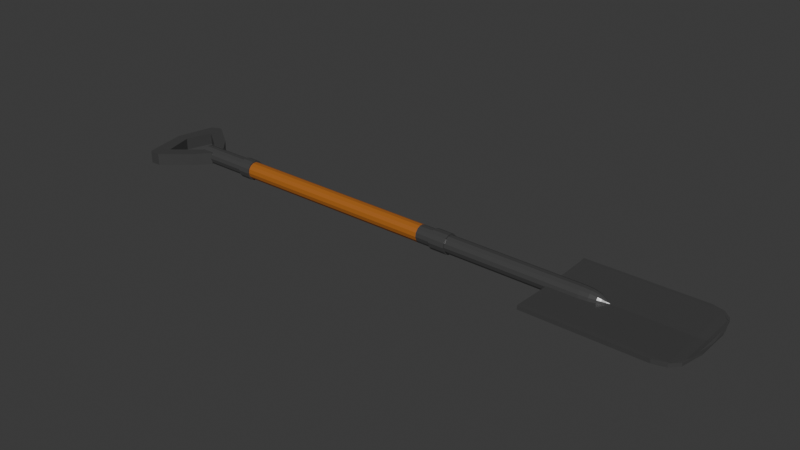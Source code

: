 # Source: leathal_shovel_.blend  (saved by Blender 4.0.36; exported with 4.5.12 LTS)
import bpy
from mathutils import Matrix  # noqa: F401  (used for matrix-valued properties, if any)

bpy.ops.wm.read_factory_settings(use_empty=True)
scene = bpy.context.scene
scene.name = 'Scene'

# ---- collections
col_collection = bpy.data.collections.new('Collection'); scene.collection.children.link(col_collection)

# ---- materials (node trees are filled in below, after node groups)
mat_material_001 = bpy.data.materials.new('Material.001')
mat_material_001.use_transparent_shadow = False
mat_material_002 = bpy.data.materials.new('Material.002')
mat_material_002.use_transparent_shadow = False

# ---- material node trees
mat_material_001.use_nodes = True; mat_material_001.node_tree.nodes.clear()
_N = mat_material_001.node_tree.nodes; _L = mat_material_001.node_tree.links
n0 = _N.new('ShaderNodeBsdfPrincipled'); n0.name = 'Principled BSDF'; n0.location = (10, 300)
n0.inputs[0].default_value = (0.05991, 0.05991, 0.05991, 1.0)
n0.inputs[2].default_value = 0.2706
n0.inputs[3].default_value = 1.45
n1 = _N.new('ShaderNodeOutputMaterial'); n1.name = 'Material Output'; n1.location = (300, 300)
_L.new(n0.outputs[0], n1.inputs[0])
n1.is_active_output = True
mat_material_002.use_nodes = True; mat_material_002.node_tree.nodes.clear()
_N = mat_material_002.node_tree.nodes; _L = mat_material_002.node_tree.links
n0 = _N.new('ShaderNodeBsdfPrincipled'); n0.name = 'Principled BSDF'; n0.location = (10, 300)
n0.inputs[0].default_value = (0.3992, 0.1284, 0.02013, 1.0)
n0.inputs[3].default_value = 1.45
n1 = _N.new('ShaderNodeOutputMaterial'); n1.name = 'Material Output'; n1.location = (300, 300)
_L.new(n0.outputs[0], n1.inputs[0])
n1.is_active_output = True

# ---- world
world_world = bpy.data.worlds.new('World'); scene.world = world_world
world_world.use_nodes = True; world_world.node_tree.nodes.clear()
_N = world_world.node_tree.nodes; _L = world_world.node_tree.links
n0 = _N.new('ShaderNodeOutputWorld'); n0.name = 'World Output'; n0.location = (300, 300)
n1 = _N.new('ShaderNodeBackground'); n1.name = 'Background'; n1.location = (10, 300)
n1.inputs[0].default_value = (0.05088, 0.05088, 0.05088, 1.0)
_L.new(n1.outputs[0], n0.inputs[0])
n0.is_active_output = True
world_world.color = (0.05088, 0.05088, 0.05088)
world_world.use_sun_shadow = False
world_world.sun_shadow_jitter_overblur = 0.0

# ---- meshes
me_cylinder = bpy.data.meshes.new('Cylinder')
me_cylinder.from_pydata([(-0.05426, 0.749, -10.42), (0.04831, 0.749, 10.18), (0.2635, 0.6749, -10.41), (0.366, 0.6749, 10.18), (0.5183, 0.467, -10.41), (0.6209, 0.467, 10.19), (0.6597, 0.1667, -10.4), (0.7623, 0.1667, 10.19), (0.6597, -0.1667, -10.4), (0.7623, -0.1667, 10.19), (0.5183, -0.467, -10.41), (0.6209, -0.467, 10.19), (0.2635, -0.6749, -10.41), (0.366, -0.6749, 10.18), (-0.05426, -0.749, -10.42), (0.04831, -0.749, 10.18), (-0.372, -0.6749, -10.42), (-0.2694, -0.6749, 10.17), (-0.6268, -0.467, -10.43), (-0.5242, -0.467, 10.17), (-0.7682, -0.1667, -10.43), (-0.6656, -0.1667, 10.16), (-0.7682, 0.1667, -10.43), (-0.6656, 0.1667, 10.16), (-0.6268, 0.467, -10.43), (-0.5242, 0.467, 10.17), (-0.372, 0.6749, -10.42), (-0.2694, 0.6749, 10.17), (0.2056, -4.302, 8.808), (0.2346, -4.302, 14.21), (0.2056, 4.302, 8.808), (0.2346, 4.302, 14.21), (-0.1323, 4.302, 8.809), (-0.1323, -4.302, 8.809), (-0.1033, -4.302, 14.21), (-0.1033, 4.302, 14.21), (0.2272, -4.036, 14.78), (0.2272, 4.036, 14.78), (-0.08988, -4.036, 14.78), (-0.08988, 4.036, 14.78), (0.2032, -3.377, 15.13), (0.2032, 3.377, 15.13), (-0.06211, -3.377, 15.13), (-0.06211, 3.377, 15.13), (0.1578, -2.203, 15.27), (0.1578, 2.203, 15.27), (-0.01522, -2.203, 15.27), (-0.01522, 2.203, 15.27), (0.1324, -1.542, 15.36), (0.1324, 1.542, 15.36), (0.01124, -1.542, 15.36), (0.01124, 1.542, 15.36), (-0.01386, -0.1044, 10.58), (0.03528, -0.1158, 10.58), (-0.05327, -0.07223, 10.58), (-0.07514, -0.02578, 10.58), (-0.07514, 0.02578, 10.58), (-0.05327, 0.07223, 10.58), (-0.01386, 0.1044, 10.58), (0.03528, 0.1158, 10.58), (0.08442, 0.1044, 10.58), (0.1238, 0.07223, 10.58), (0.1457, 0.02578, 10.58), (0.1457, -0.02578, 10.58), (0.1238, -0.07223, 10.58), (0.08442, -0.1044, 10.58), (0.01011, 0.749, 2.507), (0.3278, 0.6749, 2.514), (0.5827, 0.467, 2.519), (0.7241, 0.1667, 2.522), (0.7241, -0.1667, 2.522), (0.5827, -0.467, 2.519), (0.3278, -0.6749, 2.514), (0.01011, -0.749, 2.507), (-0.3076, -0.6749, 2.501), (-0.5624, -0.467, 2.496), (-0.7038, -0.1667, 2.493), (-0.7038, 0.1667, 2.493), (-0.5624, 0.467, 2.496), (-0.3076, 0.6749, 2.501), (0.01359, 0.749, 3.207), (0.3313, 0.6749, 3.213), (0.5861, 0.467, 3.218), (0.7275, 0.1667, 3.221), (0.7275, -0.1667, 3.221), (0.5861, -0.467, 3.218), (0.3313, -0.6749, 3.213), (0.01359, -0.749, 3.207), (-0.3041, -0.6749, 3.2), (-0.559, -0.467, 3.195), (-0.7004, -0.1667, 3.192), (-0.7004, 0.1667, 3.192), (-0.559, 0.467, 3.195), (-0.3041, 0.6749, 3.2), (0.3063, 0.6092, 10.59), (0.01947, 0.6762, 10.59), (0.5364, 0.4216, 10.6), (0.664, 0.1505, 10.6), (0.664, -0.1505, 10.6), (0.5364, -0.4216, 10.6), (0.3063, -0.6092, 10.59), (0.01947, -0.6762, 10.59), (-0.2674, -0.6092, 10.58), (-0.4974, -0.4216, 10.58), (-0.6251, -0.1505, 10.58), (-0.6251, 0.1505, 10.58), (-0.4974, 0.4216, 10.58), (-0.2674, 0.6092, 10.58), (0.2212, 0.4733, 10.9), (-0.001668, 0.5254, 10.89), (0.3999, 0.3276, 10.9), (0.4991, 0.1169, 10.9), (0.4991, -0.1169, 10.9), (0.3999, -0.3276, 10.9), (0.2212, -0.4733, 10.9), (-0.001668, -0.5254, 10.89), (-0.2245, -0.4733, 10.89), (-0.4032, -0.3276, 10.88), (-0.5024, -0.1169, 10.88), (-0.5024, 0.1169, 10.88), (-0.4032, 0.3276, 10.88), (-0.2245, 0.4733, 10.89), (0.1405, 0.3243, 11.04), (-0.01224, 0.36, 11.04), (0.2629, 0.2244, 11.05), (0.3309, 0.0801, 11.05), (0.3309, -0.0801, 11.05), (0.2629, -0.2244, 11.05), (0.1405, -0.3243, 11.04), (-0.01224, -0.36, 11.04), (-0.1649, -0.3243, 11.04), (-0.2874, -0.2244, 11.04), (-0.3554, -0.0801, 11.03), (-0.3554, 0.0801, 11.03), (-0.2874, 0.2244, 11.04), (-0.1649, 0.3243, 11.04), (0.05053, 0.1578, 11.21), (-0.02377, 0.1751, 11.21), (0.1101, 0.1092, 11.21), (0.1432, 0.03897, 11.21), (0.1432, -0.03897, 11.21), (0.1101, -0.1092, 11.21), (0.05053, -0.1578, 11.21), (-0.02377, -0.1751, 11.21), (-0.09807, -0.1578, 11.2), (-0.1576, -0.1092, 11.2), (-0.1907, -0.03897, 11.2), (-0.1907, 0.03897, 11.2), (-0.1576, 0.1092, 11.2), (-0.09807, 0.1578, 11.2), (-0.00865, 0.05048, 11.33), (-0.03242, 0.05603, 11.33), (0.01041, 0.03494, 11.33), (0.02099, 0.01247, 11.33), (0.02099, -0.01247, 11.33), (0.01041, -0.03494, 11.33), (-0.00865, -0.05048, 11.33), (-0.03242, -0.05603, 11.33), (-0.05619, -0.05048, 11.33), (-0.07525, -0.03494, 11.33), (-0.08583, -0.01247, 11.33), (-0.08583, 0.01247, 11.33), (-0.07525, 0.03494, 11.33), (-0.05619, 0.05048, 11.33), (0.01742, 0.749, 3.975), (0.3352, 0.6749, 3.981), (0.59, 0.467, 3.986), (0.7314, 0.1667, 3.989), (0.7314, -0.1667, 3.989), (0.59, -0.467, 3.986), (0.3352, -0.6749, 3.981), (0.01742, -0.749, 3.975), (-0.3003, -0.6749, 3.968), (-0.5551, -0.467, 3.963), (-0.6965, -0.1667, 3.96), (-0.6965, 0.1667, 3.96), (-0.5551, 0.467, 3.963), (-0.3003, 0.6749, 3.968), (0.2762, 0.6749, -7.861), (0.531, 0.467, -7.856), (0.6724, 0.1667, -7.853), (0.6724, -0.1667, -7.853), (0.531, -0.467, -7.856), (0.2762, -0.6749, -7.861), (-0.04155, -0.749, -7.867), (-0.3593, -0.6749, -7.874), (-0.6141, -0.467, -7.879), (-0.7555, -0.1667, -7.882), (-0.7555, 0.1667, -7.882), (-0.6141, 0.467, -7.879), (-0.3593, 0.6749, -7.874), (-0.04155, 0.749, -7.867), (-0.03868, 0.749, -7.29), (0.2791, 0.6749, -7.284), (0.5339, 0.467, -7.278), (0.6753, 0.1667, -7.276), (0.6753, -0.1667, -7.276), (0.5339, -0.467, -7.278), (0.2791, -0.6749, -7.284), (-0.03868, -0.749, -7.29), (-0.3564, -0.6749, -7.296), (-0.6112, -0.467, -7.302), (-0.7526, -0.1667, -7.304), (-0.7526, 0.1667, -7.304), (-0.6112, 0.467, -7.302), (-0.3564, 0.6749, -7.296), (-0.5761, 1.957, -10.46), (0.4639, 1.957, -10.47), (-0.5761, -1.957, -10.46), (0.4639, -1.957, -10.47), (0.2056, 4.009, 8.808), (0.2346, 4.009, 14.21), (-0.1323, 4.009, 8.809), (-0.1033, 4.009, 14.21), (0.2272, 3.761, 14.78), (-0.08988, 3.761, 14.78), (0.2032, 3.147, 15.13), (-0.06211, 3.147, 15.13), (0.1578, 2.053, 15.27), (-0.01522, 2.053, 15.27), (0.1324, 1.437, 15.36), (0.01124, 1.437, 15.36), (0.2056, -3.945, 8.808), (-0.1323, -3.945, 8.809), (0.2346, -3.945, 14.21), (-0.1003, -3.945, 14.78), (0.2272, -3.701, 14.78), (-0.08988, -3.701, 14.78), (0.2032, -3.097, 15.13), (-0.06211, -3.097, 15.13), (0.1578, -2.02, 15.27), (-0.01522, -2.02, 15.27), (0.1324, -1.414, 15.36), (0.01124, -1.414, 15.36), (-0.1322, -3.928, 8.826), (-0.1034, -3.928, 14.2), (-0.1004, 3.992, 14.76), (-0.1322, 3.992, 8.826), (-0.0567, 2.894, 15.15), (-0.0567, -2.847, 15.15), (-0.02063, -2.019, 15.25), (-0.02063, 2.052, 15.25), (-0.08853, 3.697, 14.79), (-0.08853, -3.638, 14.79), (-0.06345, -3.092, 15.11), (-0.06345, 3.143, 15.11), (-0.1029, 3.983, 14.23), (-0.1029, -3.919, 14.23), (-0.09029, -3.69, 14.76), (-0.09029, 3.75, 14.76), (0.02492, -3.928, 14.19), (-0.003864, -3.928, 8.822), (-0.003864, 3.992, 8.822), (0.02492, 3.992, 14.19), (0.07166, -2.847, 15.14), (0.07166, 2.894, 15.14), (0.1077, 2.052, 15.25), (0.1077, -2.019, 15.25), (0.03982, -3.638, 14.79), (0.03982, 3.697, 14.79), (0.0649, 3.143, 15.11), (0.0649, -3.092, 15.11), (0.02542, -3.919, 14.23), (0.02542, 3.983, 14.23), (0.03807, 3.75, 14.76), (0.03807, -3.69, 14.76), (0.2346, 0.03196, 14.21), (0.2272, 0.02999, 14.78), (0.2032, 0.02509, 15.13), (0.1578, 0.01637, 15.27), (-0.01522, 0.01637, 15.27), (0.1324, 0.01146, 15.36), (0.01124, 0.01146, 15.36), (0.2056, 0.03196, 8.808), (-0.02063, 0.01638, 15.25), (-0.003864, 0.03196, 8.822), (0.02796, 0.03196, 14.76), (0.07166, 0.02309, 15.14), (0.1077, 0.01638, 15.25), (0.03982, 0.02955, 14.79), (0.0649, 0.02513, 15.11), (0.02542, 0.03188, 14.23), (0.03807, 0.03002, 14.76), (-0.05433, -3.212, 15.12), (-0.05441, 3.474, 15.11), (0.05371, 0.138, 15.1), (-0.03423, -1.401, 15.38), (-0.03427, 1.808, 15.37), (0.01763, 0.2074, 15.37), (0.4672, -0.677, -9.847), (-0.5728, -0.677, -9.846), (0.4639, -0.6179, -10.47), (-0.5761, -0.6179, -10.46), (0.4672, -0.677, -9.847), (0.4639, -1.957, -10.47), (-0.5761, -1.957, -10.46), (-0.5728, -0.677, -9.846), (0.4639, 1.957, -10.47), (0.4672, 0.7193, -9.847), (-0.5728, 0.7193, -9.846), (-0.5761, 1.957, -10.46), (-0.5761, 0.6696, -10.46), (0.4639, 0.6696, -10.47), (0.4574, -3.821, -11.68), (-0.5826, -3.821, -11.68), (0.4574, -2.481, -11.68), (-0.5826, -2.481, -11.68), (-0.583, 3.661, -11.75), (0.457, 3.661, -11.75), (-0.583, 2.373, -11.75), (0.457, 2.373, -11.75), (0.4547, -3.821, -12.18), (-0.5853, -3.821, -12.18), (0.4547, -2.481, -12.18), (-0.5853, -2.481, -12.18), (-0.5857, 2.373, -12.25), (0.4543, 2.373, -12.25), (0.4543, -2.481, -12.26), (-0.5857, -2.481, -12.25), (-0.5826, 2.464, -11.68), (0.4574, 2.464, -11.68), (-0.5853, 2.464, -12.18), (0.4547, 2.464, -12.18), (-0.5857, 2.464, -12.25), (0.4543, 2.464, -12.26), (-0.5874, 0.02619, -12.57), (-0.5878, 0.02271, -12.65), (0.4526, 0.02619, -12.58), (0.4552, 0.04873, -12.08), (-0.5847, 0.04873, -12.07), (0.4521, 0.02271, -12.65), (-0.5837, 3.661, -11.89), (-0.5857, 3.303, -12.25), (0.4543, 3.303, -12.25), (0.4562, 3.661, -11.89), (0.4547, -3.821, -12.18), (0.4543, -3.648, -12.26), (-0.5857, -3.648, -12.25), (-0.5853, -3.821, -12.18), (0.3344, 0.7866, -7.284), (0.3308, 0.787, -7.861), (0.6323, 0.5436, -7.279), (0.6291, 0.544, -7.856), (0.797, 0.1938, -7.276), (0.7941, 0.194, -7.853), (0.797, -0.1938, -7.276), (0.7941, -0.194, -7.853), (0.6323, -0.5436, -7.279), (0.6291, -0.544, -7.856), (0.3344, -0.7866, -7.284), (0.3308, -0.787, -7.861), (-0.03822, -0.8737, -7.29), (-0.04201, -0.8737, -7.867), (-0.4111, -0.787, -7.296), (-0.4147, -0.7866, -7.873), (-0.7093, -0.544, -7.301), (-0.7125, -0.5436, -7.878), (-0.8743, -0.194, -7.304), (-0.8772, -0.1938, -7.881), (-0.8743, 0.194, -7.304), (-0.8772, 0.1938, -7.881), (-0.7093, 0.544, -7.301), (-0.7125, 0.5436, -7.878), (-0.4111, 0.787, -7.296), (-0.4147, 0.7866, -7.873), (-0.04201, 0.8737, -7.867), (-0.03822, 0.8737, -7.29), (0.3834, 0.7721, 3.981), (0.3789, 0.7725, 3.213), (0.6757, 0.5337, 3.986), (0.6716, 0.534, 3.218), (0.8373, 0.1903, 3.989), (0.8335, 0.1905, 3.221), (0.8373, -0.1903, 3.989), (0.8335, -0.1905, 3.221), (0.6757, -0.5337, 3.986), (0.6716, -0.534, 3.218), (0.3834, -0.7721, 3.981), (0.3789, -0.7725, 3.213), (0.01781, -0.8576, 3.975), (0.0132, -0.8576, 3.207), (-0.3479, -0.7725, 3.969), (-0.3524, -0.7721, 3.201), (-0.6405, -0.534, 3.964), (-0.6447, -0.5337, 3.196), (-0.8025, -0.1905, 3.961), (-0.8063, -0.1903, 3.193), (-0.8025, 0.1905, 3.961), (-0.8063, 0.1903, 3.193), (-0.6405, 0.534, 3.964), (-0.6447, 0.5337, 3.196), (-0.3479, 0.7725, 3.969), (-0.3524, 0.7721, 3.201), (0.0132, 0.8576, 3.207), (0.01781, 0.8576, 3.975)], [], [(164, 1, 3, 165), (165, 3, 5, 166), (166, 5, 7, 167), (167, 7, 9, 168), (168, 9, 11, 169), (169, 11, 13, 170), (170, 13, 15, 171), (171, 15, 17, 172), (172, 17, 19, 173), (173, 19, 21, 174), (174, 21, 23, 175), (175, 23, 25, 176), (176, 25, 27, 177), (177, 27, 1, 164), (0, 2, 4, 6, 8, 10, 12, 14, 16, 18, 20, 22, 24, 26), (210, 30, 31, 211), (212, 213, 35, 32), (222, 28, 33, 223), (31, 30, 32, 35), (28, 29, 34, 33), (31, 35, 39, 37), (37, 39, 43, 41), (225, 34, 38, 227), (211, 31, 37, 214), (34, 29, 36, 38), (42, 40, 44, 46), (214, 37, 41, 216), (38, 36, 40, 42), (227, 38, 42, 229), (45, 47, 51, 49), (229, 42, 46, 231), (41, 43, 47, 45), (216, 41, 45, 218), (220, 49, 51, 221), (218, 45, 49, 220), (46, 44, 48, 50), (231, 46, 50, 233), (52, 53, 65, 64, 63, 62, 61, 60, 59, 58, 57, 56, 55, 54), (21, 19, 103, 104), (205, 79, 66, 192), (204, 78, 79, 205), (203, 77, 78, 204), (202, 76, 77, 203), (201, 75, 76, 202), (200, 74, 75, 201), (199, 73, 74, 200), (198, 72, 73, 199), (197, 71, 72, 198), (196, 70, 71, 197), (195, 69, 70, 196), (194, 68, 69, 195), (193, 67, 68, 194), (192, 66, 67, 193), (79, 93, 80, 66), (78, 92, 93, 79), (77, 91, 92, 78), (76, 90, 91, 77), (75, 89, 90, 76), (74, 88, 89, 75), (73, 87, 88, 74), (72, 86, 87, 73), (71, 85, 86, 72), (70, 84, 85, 71), (69, 83, 84, 70), (68, 82, 83, 69), (67, 81, 82, 68), (66, 80, 81, 67), (102, 101, 115, 116), (7, 5, 96, 97), (17, 15, 101, 102), (3, 1, 95, 94), (27, 25, 106, 107), (13, 11, 99, 100), (23, 21, 104, 105), (9, 7, 97, 98), (19, 17, 102, 103), (1, 27, 107, 95), (5, 3, 94, 96), (15, 13, 100, 101), (25, 23, 105, 106), (11, 9, 98, 99), (117, 116, 130, 131), (94, 95, 109, 108), (103, 102, 116, 117), (96, 94, 108, 110), (104, 103, 117, 118), (97, 96, 110, 111), (105, 104, 118, 119), (98, 97, 111, 112), (106, 105, 119, 120), (99, 98, 112, 113), (107, 106, 120, 121), (100, 99, 113, 114), (95, 107, 121, 109), (101, 100, 114, 115), (125, 124, 138, 139), (110, 108, 122, 124), (118, 117, 131, 132), (111, 110, 124, 125), (119, 118, 132, 133), (112, 111, 125, 126), (120, 119, 133, 134), (113, 112, 126, 127), (121, 120, 134, 135), (114, 113, 127, 128), (109, 121, 135, 123), (115, 114, 128, 129), (116, 115, 129, 130), (108, 109, 123, 122), (148, 147, 161, 162), (133, 132, 146, 147), (126, 125, 139, 140), (134, 133, 147, 148), (127, 126, 140, 141), (135, 134, 148, 149), (128, 127, 141, 142), (123, 135, 149, 137), (129, 128, 142, 143), (130, 129, 143, 144), (122, 123, 137, 136), (131, 130, 144, 145), (124, 122, 136, 138), (132, 131, 145, 146), (150, 151, 163, 162, 161, 160, 159, 158, 157, 156, 155, 154, 153, 152), (141, 140, 154, 155), (149, 148, 162, 163), (142, 141, 155, 156), (137, 149, 163, 151), (143, 142, 156, 157), (144, 143, 157, 158), (136, 137, 151, 150), (145, 144, 158, 159), (138, 136, 150, 152), (146, 145, 159, 160), (139, 138, 152, 153), (147, 146, 160, 161), (140, 139, 153, 154), (167, 168, 373, 371), (91, 90, 386, 388), (168, 169, 375, 373), (92, 91, 388, 390), (169, 170, 377, 375), (93, 92, 390, 392), (170, 171, 379, 377), (80, 93, 392, 393), (171, 172, 381, 379), (81, 80, 393, 368), (172, 173, 383, 381), (82, 81, 368, 370), (173, 174, 385, 383), (83, 82, 370, 372), (0, 191, 178, 2), (2, 178, 179, 4), (4, 179, 180, 6), (6, 180, 181, 8), (8, 181, 182, 10), (10, 182, 183, 12), (12, 183, 184, 14), (14, 184, 185, 16), (16, 185, 186, 18), (18, 186, 187, 20), (20, 187, 188, 22), (22, 188, 189, 24), (24, 189, 190, 26), (26, 190, 191, 0), (187, 186, 356, 358), (199, 200, 353, 351), (186, 185, 354, 356), (198, 199, 351, 349), (185, 184, 352, 354), (197, 198, 349, 347), (184, 183, 350, 352), (196, 197, 347, 345), (183, 182, 348, 350), (195, 196, 345, 343), (182, 181, 346, 348), (194, 195, 343, 341), (181, 180, 344, 346), (193, 194, 341, 339), (207, 302, 310, 308), (47, 219, 221, 51), (269, 218, 220, 271), (271, 220, 221, 272), (268, 216, 218, 269), (43, 217, 219, 47), (39, 215, 217, 43), (267, 214, 216, 268), (266, 211, 214, 267), (35, 213, 215, 39), (30, 210, 212, 32), (243, 244, 261, 258), (273, 210, 211, 266), (28, 222, 224, 29), (33, 34, 225, 223), (29, 224, 226, 36), (36, 226, 228, 40), (40, 228, 230, 44), (48, 232, 233, 50), (44, 230, 232, 48), (270, 231, 233, 272), (236, 237, 252, 253), (249, 246, 263, 264), (239, 240, 257, 254), (223, 225, 235, 234), (213, 212, 237, 236), (229, 231, 240, 239), (270, 219, 241, 274), (219, 217, 238, 241), (227, 229, 244, 243), (217, 215, 242, 245), (225, 227, 248, 247), (215, 213, 246, 249), (275, 276, 253, 252), (277, 254, 257, 278), (279, 258, 261, 280), (281, 262, 265, 282), (274, 241, 256, 278), (247, 248, 265, 262), (234, 235, 250, 251), (241, 238, 255, 256), (245, 242, 259, 260), (276, 250, 262, 281), (279, 282, 265, 258), (277, 280, 261, 254), (255, 260, 280, 277), (259, 264, 282, 279), (253, 276, 281, 263), (240, 274, 278, 257), (263, 281, 282, 264), (259, 279, 280, 260), (255, 277, 278, 256), (251, 250, 276, 275), (231, 270, 274, 240), (219, 270, 272, 221), (222, 273, 266, 224), (224, 266, 267, 226), (226, 267, 268, 228), (228, 268, 269, 230), (232, 271, 272, 233), (230, 269, 271, 232), (225, 223, 275, 276), (276, 236, 237, 275), (236, 276, 285, 284), (225, 276, 285, 283), (284, 285, 288, 287), (283, 285, 288, 286), (273, 275, 237, 210), (273, 222, 223, 275), (298, 299, 296, 293), (294, 295, 208, 209), (209, 208, 304, 303), (299, 300, 206, 301, 292, 208, 295, 290, 296), (295, 294, 289, 290), (290, 289, 293, 296), (207, 206, 300, 297), (299, 298, 297, 300), (207, 297, 298, 293, 289, 294, 209, 291, 302), (291, 292, 301, 302), (328, 327, 322, 320), (208, 292, 306, 304), (291, 209, 303, 305), (292, 291, 305, 306), (308, 310, 316, 333, 334), (301, 206, 307, 309), (302, 301, 309, 310), (206, 207, 308, 307), (326, 325, 321, 323), (309, 307, 331, 332, 315), (310, 309, 315, 316), (303, 304, 312, 311), (307, 308, 334, 331), (304, 306, 314, 312), (305, 303, 311, 313), (313, 311, 335, 336, 317), (336, 337, 318, 317), (312, 314, 318, 337, 338), (319, 320, 322, 321), (321, 322, 324, 323), (329, 328, 320, 319), (325, 329, 319, 321), (327, 330, 324, 322), (330, 326, 323, 324), (317, 318, 326, 330), (313, 317, 330, 327), (314, 306, 329, 325), (306, 305, 328, 329), (318, 314, 325, 326), (305, 313, 327, 328), (331, 334, 333, 332), (316, 315, 332, 333), (335, 338, 337, 336), (311, 312, 338, 335), (330, 336, 337, 326), (317, 336, 330), (330, 333, 332, 326), (333, 330, 324, 316), (326, 337, 318), (315, 323, 326, 332), (365, 366, 339, 340), (340, 339, 341, 342), (342, 341, 343, 344), (344, 343, 345, 346), (346, 345, 347, 348), (348, 347, 349, 350), (350, 349, 351, 352), (352, 351, 353, 354), (354, 353, 355, 356), (356, 355, 357, 358), (358, 357, 359, 360), (360, 359, 361, 362), (362, 361, 363, 364), (364, 363, 366, 365), (200, 201, 355, 353), (188, 187, 358, 360), (201, 202, 357, 355), (189, 188, 360, 362), (202, 203, 359, 357), (190, 189, 362, 364), (203, 204, 361, 359), (191, 190, 364, 365), (204, 205, 363, 361), (178, 191, 365, 340), (205, 192, 366, 363), (179, 178, 340, 342), (192, 193, 339, 366), (180, 179, 342, 344), (392, 391, 394, 393), (390, 389, 391, 392), (388, 387, 389, 390), (386, 385, 387, 388), (384, 383, 385, 386), (382, 381, 383, 384), (380, 379, 381, 382), (378, 377, 379, 380), (376, 375, 377, 378), (374, 373, 375, 376), (372, 371, 373, 374), (370, 369, 371, 372), (368, 367, 369, 370), (393, 394, 367, 368), (90, 89, 384, 386), (166, 167, 371, 369), (89, 88, 382, 384), (165, 166, 369, 367), (88, 87, 380, 382), (164, 165, 367, 394), (87, 86, 378, 380), (177, 164, 394, 391), (86, 85, 376, 378), (176, 177, 391, 389), (85, 84, 374, 376), (175, 176, 389, 387), (84, 83, 372, 374), (174, 175, 387, 385)])
me_cylinder.polygons.foreach_set('material_index', [0, 0, 0, 0, 0, 0, 0, 0, 0, 0, 0, 0, 0, 0, 0, 0, 0, 0, 0, 0, 0, 0, 0, 0, 0, 0, 0, 0, 0, 0, 0, 0, 0, 0, 0, 0, 0, 0, 0, 1, 1, 1, 1, 1, 1, 1, 1, 1, 1, 1, 1, 1, 1, 0, 0, 0, 0, 0, 0, 0, 0, 0, 0, 0, 0, 0, 0, 0, 0, 0, 0, 0, 0, 0, 0, 0, 0, 0, 0, 0, 0, 0, 0, 0, 0, 0, 0, 0, 0, 0, 0, 0, 0, 0, 0, 0, 0, 0, 0, 0, 0, 0, 0, 0, 0, 0, 0, 0, 0, 0, 0, 0, 0, 0, 0, 0, 0, 0, 0, 0, 0, 0, 0, 0, 0, 0, 0, 0, 0, 0, 0, 0, 0, 0, 0, 0, 0, 0, 0, 0, 0, 0, 0, 0, 0, 0, 0, 0, 0, 0, 0, 0, 0, 0, 0, 0, 0, 0, 0, 0, 0, 0, 0, 0, 0, 0, 0, 0, 0, 0, 0, 0, 0, 0, 0, 0, 0, 0, 0, 0, 0, 0, 0, 0, 0, 0, 0, 0, 0, 0, 0, 0, 0, 0, 0, 0, 0, 0, 0, 0, 0, 0, 0, 0, 0, 0, 0, 0, 0, 0, 0, 0, 0, 0, 0, 0, 0, 0, 0, 0, 0, 0, 0, 0, 0, 0, 0, 0, 0, 0, 0, 0, 0, 0, 0, 0, 0, 0, 0, 0, 0, 0, 0, 0, 0, 0, 0, 0, 0, 0, 0, 0, 0, 0, 0, 0, 0, 0, 0, 0, 0, 0, 0, 0, 0, 0, 0, 0, 0, 0, 0, 0, 0, 0, 0, 0, 0, 0, 0, 0, 0, 0, 0, 0, 0, 0, 0, 0, 0, 0, 0, 0, 0, 0, 0, 0, 0, 0, 0, 0, 0, 0, 0, 0, 0, 0, 0, 0, 0, 0, 0, 0, 0, 0, 0, 0, 0, 0, 0, 0, 0, 0, 0, 0, 0, 0, 0, 0, 0, 0, 0, 0, 0, 0, 0, 0, 0, 0, 0, 0, 0, 0, 0, 0, 0, 0, 0, 0, 0, 0, 0, 0, 0, 0])
_uv = me_cylinder.uv_layers.new(name='UVMap')
_uv.uv.foreach_set('vector', [1.0, 0.8494, 1.0, 1.0, 0.9286, 1.0, 0.9286, 0.8494, 0.9286, 0.8494, 0.9286, 1.0, 0.8571, 1.0, 0.8571, 0.8494, 0.8571, 0.8494, 0.8571, 1.0, 0.7857, 1.0, 0.7857, 0.8494, 0.7857, 0.8494, 0.7857, 1.0, 0.7143, 1.0, 0.7143, 0.8494, 0.7143, 0.8494, 0.7143, 1.0, 0.6429, 1.0, 0.6429, 0.8494, 0.6429, 0.8494, 0.6429, 1.0, 0.5714, 1.0, 0.5714, 0.8494, 0.5714, 0.8494, 0.5714, 1.0, 0.5, 1.0, 0.5, 0.8494, 0.5, 0.8494, 0.5, 1.0, 0.4286, 1.0, 0.4286, 0.8494, 0.4286, 0.8494, 0.4286, 1.0, 0.3571, 1.0, 0.3571, 0.8494, 0.3571, 0.8494, 0.3571, 1.0, 0.2857, 1.0, 0.2857, 0.8494, 0.2857, 0.8494, 0.2857, 1.0, 0.2143, 1.0, 0.2143, 0.8494, 0.2143, 0.8494, 0.2143, 1.0, 0.1429, 1.0, 0.1429, 0.8494, 0.1429, 0.8494, 0.1429, 1.0, 0.07143, 1.0, 0.07143, 0.8494, 0.07143, 0.8494, 0.07143, 1.0, -1.341e-07, 1.0, -1.341e-07, 0.8494, 0.75, 0.49, 0.8541, 0.4662, 0.9376, 0.3996, 0.984, 0.3034, 0.984, 0.1966, 0.9376, 0.1004, 0.8541, 0.03377, 0.75, 0.01, 0.6459, 0.03377, 0.5624, 0.1004, 0.516, 0.1966, 0.516, 0.3034, 0.5624, 0.3996, 0.6459, 0.4662, 0.0, 0.9659, 0.0, 1.0, 1.0, 1.0, 1.0, 0.9659, 0.0, 0.9659, 1.0, 0.9659, 1.0, 1.0, 0.0, 1.0, 0.0, 0.04148, 0.0, 0.0, 0.0, 0.0, 0.0, 0.04148, 1.0, 1.0, 0.0, 1.0, 0.0, 1.0, 1.0, 1.0, 0.0, 0.0, 1.0, 0.0, 1.0, 0.0, 0.0, 0.0, 1.0, 1.0, 1.0, 1.0, 1.0, 1.0, 1.0, 1.0, 1.0, 1.0, 1.0, 1.0, 1.0, 1.0, 1.0, 1.0, 1.0, 0.04148, 1.0, 0.0, 1.0, 0.0, 1.0, 0.04148, 1.0, 0.9659, 1.0, 1.0, 1.0, 1.0, 1.0, 0.9659, 1.0, 0.0, 1.0, 0.0, 1.0, 0.0, 1.0, 0.0, 1.0, 0.0, 1.0, 0.0, 1.0, 0.0, 1.0, 0.0, 1.0, 0.9659, 1.0, 1.0, 1.0, 1.0, 1.0, 0.9659, 1.0, 0.0, 1.0, 0.0, 1.0, 0.0, 1.0, 0.0, 1.0, 0.04148, 1.0, 0.0, 1.0, 0.0, 1.0, 0.04148, 1.0, 1.0, 1.0, 1.0, 1.0, 1.0, 1.0, 1.0, 1.0, 0.04148, 1.0, 0.0, 1.0, 0.0, 1.0, 0.04148, 1.0, 1.0, 1.0, 1.0, 1.0, 1.0, 1.0, 1.0, 1.0, 0.9659, 1.0, 1.0, 1.0, 1.0, 1.0, 0.9659, 1.0, 0.9659, 1.0, 1.0, 1.0, 1.0, 1.0, 0.9659, 1.0, 0.9659, 1.0, 1.0, 1.0, 1.0, 1.0, 0.9659, 1.0, 0.0, 1.0, 0.0, 1.0, 0.0, 1.0, 0.0, 1.0, 0.04148, 1.0, 0.0, 1.0, 0.0, 1.0, 0.04148, 0.3541, 0.4662, 0.25, 0.49, 0.1459, 0.4662, 0.06236, 0.3996, 0.01602, 0.3034, 0.01602, 0.1966, 0.06236, 0.1004, 0.1459, 0.03377, 0.25, 0.01, 0.3541, 0.03377, 0.4376, 0.1004, 0.484, 0.1966, 0.484, 0.3034, 0.4376, 0.3996, 0.2857, 1.0, 0.3571, 1.0, 0.3571, 1.0, 0.2857, 1.0, 0.07143, 0.5759, 0.07143, 0.8138, -1.341e-07, 0.8138, -1.341e-07, 0.5759, 0.1429, 0.5759, 0.1429, 0.8138, 0.07143, 0.8138, 0.07143, 0.5759, 0.2143, 0.5759, 0.2143, 0.8138, 0.1429, 0.8138, 0.1429, 0.5759, 0.2857, 0.5759, 0.2857, 0.8138, 0.2143, 0.8138, 0.2143, 0.5759, 0.3571, 0.5759, 0.3571, 0.8138, 0.2857, 0.8138, 0.2857, 0.5759, 0.4286, 0.5759, 0.4286, 0.8138, 0.3571, 0.8138, 0.3571, 0.5759, 0.5, 0.5759, 0.5, 0.8138, 0.4286, 0.8138, 0.4286, 0.5759, 0.5714, 0.5759, 0.5714, 0.8138, 0.5, 0.8138, 0.5, 0.5759, 0.6429, 0.5759, 0.6429, 0.8138, 0.5714, 0.8138, 0.5714, 0.5759, 0.7143, 0.5759, 0.7143, 0.8138, 0.6429, 0.8138, 0.6429, 0.5759, 0.7857, 0.5759, 0.7857, 0.8138, 0.7143, 0.8138, 0.7143, 0.5759, 0.8571, 0.5759, 0.8571, 0.8138, 0.7857, 0.8138, 0.7857, 0.5759, 0.9286, 0.5759, 0.9286, 0.8138, 0.8571, 0.8138, 0.8571, 0.5759, 1.0, 0.5759, 1.0, 0.8138, 0.9286, 0.8138, 0.9286, 0.5759, 0.07143, 0.8138, 0.07143, 0.8308, -1.341e-07, 0.8308, -1.341e-07, 0.8138, 0.1429, 0.8138, 0.1429, 0.8308, 0.07143, 0.8308, 0.07143, 0.8138, 0.2143, 0.8138, 0.2143, 0.8308, 0.1429, 0.8308, 0.1429, 0.8138, 0.2857, 0.8138, 0.2857, 0.8308, 0.2143, 0.8308, 0.2143, 0.8138, 0.3571, 0.8138, 0.3571, 0.8308, 0.2857, 0.8308, 0.2857, 0.8138, 0.4286, 0.8138, 0.4286, 0.8308, 0.3571, 0.8308, 0.3571, 0.8138, 0.5, 0.8138, 0.5, 0.8308, 0.4286, 0.8308, 0.4286, 0.8138, 0.5714, 0.8138, 0.5714, 0.8308, 0.5, 0.8308, 0.5, 0.8138, 0.6429, 0.8138, 0.6429, 0.8308, 0.5714, 0.8308, 0.5714, 0.8138, 0.7143, 0.8138, 0.7143, 0.8308, 0.6429, 0.8308, 0.6429, 0.8138, 0.7857, 0.8138, 0.7857, 0.8308, 0.7143, 0.8308, 0.7143, 0.8138, 0.8571, 0.8138, 0.8571, 0.8308, 0.7857, 0.8308, 0.7857, 0.8138, 0.9286, 0.8138, 0.9286, 0.8308, 0.8571, 0.8308, 0.8571, 0.8138, 1.0, 0.8138, 1.0, 0.8308, 0.9286, 0.8308, 0.9286, 0.8138, 0.4286, 1.0, 0.5, 1.0, 0.5, 1.0, 0.4286, 1.0, 0.7857, 1.0, 0.8571, 1.0, 0.8571, 1.0, 0.7857, 1.0, 0.4286, 1.0, 0.5, 1.0, 0.5, 1.0, 0.4286, 1.0, 0.9286, 1.0, 1.0, 1.0, 1.0, 1.0, 0.9286, 1.0, 0.07143, 1.0, 0.1429, 1.0, 0.1429, 1.0, 0.07143, 1.0, 0.5714, 1.0, 0.6429, 1.0, 0.6429, 1.0, 0.5714, 1.0, 0.2143, 1.0, 0.2857, 1.0, 0.2857, 1.0, 0.2143, 1.0, 0.7143, 1.0, 0.7857, 1.0, 0.7857, 1.0, 0.7143, 1.0, 0.3571, 1.0, 0.4286, 1.0, 0.4286, 1.0, 0.3571, 1.0, -1.341e-07, 1.0, 0.07143, 1.0, 0.07143, 1.0, -1.341e-07, 1.0, 0.8571, 1.0, 0.9286, 1.0, 0.9286, 1.0, 0.8571, 1.0, 0.5, 1.0, 0.5714, 1.0, 0.5714, 1.0, 0.5, 1.0, 0.1429, 1.0, 0.2143, 1.0, 0.2143, 1.0, 0.1429, 1.0, 0.6429, 1.0, 0.7143, 1.0, 0.7143, 1.0, 0.6429, 1.0, 0.3571, 1.0, 0.4286, 1.0, 0.4286, 1.0, 0.3571, 1.0, 0.9286, 1.0, 1.0, 1.0, 1.0, 1.0, 0.9286, 1.0, 0.3571, 1.0, 0.4286, 1.0, 0.4286, 1.0, 0.3571, 1.0, 0.8571, 1.0, 0.9286, 1.0, 0.9286, 1.0, 0.8571, 1.0, 0.2857, 1.0, 0.3571, 1.0, 0.3571, 1.0, 0.2857, 1.0, 0.7857, 1.0, 0.8571, 1.0, 0.8571, 1.0, 0.7857, 1.0, 0.2143, 1.0, 0.2857, 1.0, 0.2857, 1.0, 0.2143, 1.0, 0.7143, 1.0, 0.7857, 1.0, 0.7857, 1.0, 0.7143, 1.0, 0.1429, 1.0, 0.2143, 1.0, 0.2143, 1.0, 0.1429, 1.0, 0.6429, 1.0, 0.7143, 1.0, 0.7143, 1.0, 0.6429, 1.0, 0.07143, 1.0, 0.1429, 1.0, 0.1429, 1.0, 0.07143, 1.0, 0.5714, 1.0, 0.6429, 1.0, 0.6429, 1.0, 0.5714, 1.0, -1.341e-07, 1.0, 0.07143, 1.0, 0.07143, 1.0, -1.341e-07, 1.0, 0.5, 1.0, 0.5714, 1.0, 0.5714, 1.0, 0.5, 1.0, 0.7857, 1.0, 0.8571, 1.0, 0.8571, 1.0, 0.7857, 1.0, 0.8571, 1.0, 0.9286, 1.0, 0.9286, 1.0, 0.8571, 1.0, 0.2857, 1.0, 0.3571, 1.0, 0.3571, 1.0, 0.2857, 1.0, 0.7857, 1.0, 0.8571, 1.0, 0.8571, 1.0, 0.7857, 1.0, 0.2143, 1.0, 0.2857, 1.0, 0.2857, 1.0, 0.2143, 1.0, 0.7143, 1.0, 0.7857, 1.0, 0.7857, 1.0, 0.7143, 1.0, 0.1429, 1.0, 0.2143, 1.0, 0.2143, 1.0, 0.1429, 1.0, 0.6429, 1.0, 0.7143, 1.0, 0.7143, 1.0, 0.6429, 1.0, 0.07143, 1.0, 0.1429, 1.0, 0.1429, 1.0, 0.07143, 1.0, 0.5714, 1.0, 0.6429, 1.0, 0.6429, 1.0, 0.5714, 1.0, -1.341e-07, 1.0, 0.07143, 1.0, 0.07143, 1.0, -1.341e-07, 1.0, 0.5, 1.0, 0.5714, 1.0, 0.5714, 1.0, 0.5, 1.0, 0.4286, 1.0, 0.5, 1.0, 0.5, 1.0, 0.4286, 1.0, 0.9286, 1.0, 1.0, 1.0, 1.0, 1.0, 0.9286, 1.0, 0.1429, 1.0, 0.2143, 1.0, 0.2143, 1.0, 0.1429, 1.0, 0.2143, 1.0, 0.2857, 1.0, 0.2857, 1.0, 0.2143, 1.0, 0.7143, 1.0, 0.7857, 1.0, 0.7857, 1.0, 0.7143, 1.0, 0.1429, 1.0, 0.2143, 1.0, 0.2143, 1.0, 0.1429, 1.0, 0.6429, 1.0, 0.7143, 1.0, 0.7143, 1.0, 0.6429, 1.0, 0.07143, 1.0, 0.1429, 1.0, 0.1429, 1.0, 0.07143, 1.0, 0.5714, 1.0, 0.6429, 1.0, 0.6429, 1.0, 0.5714, 1.0, -1.341e-07, 1.0, 0.07143, 1.0, 0.07143, 1.0, -1.341e-07, 1.0, 0.5, 1.0, 0.5714, 1.0, 0.5714, 1.0, 0.5, 1.0, 0.4286, 1.0, 0.5, 1.0, 0.5, 1.0, 0.4286, 1.0, 0.9286, 1.0, 1.0, 1.0, 1.0, 1.0, 0.9286, 1.0, 0.3571, 1.0, 0.4286, 1.0, 0.4286, 1.0, 0.3571, 1.0, 0.8571, 1.0, 0.9286, 1.0, 0.9286, 1.0, 0.8571, 1.0, 0.2857, 1.0, 0.3571, 1.0, 0.3571, 1.0, 0.2857, 1.0, 0.9286, 1.0, -1.341e-07, 1.0, 0.07143, 1.0, 0.1429, 1.0, 0.2143, 1.0, 0.2857, 1.0, 0.3571, 1.0, 0.4286, 1.0, 0.5, 1.0, 0.5714, 1.0, 0.6429, 1.0, 0.7143, 1.0, 0.7857, 1.0, 0.8571, 1.0, 0.6429, 1.0, 0.7143, 1.0, 0.7143, 1.0, 0.6429, 1.0, 0.07143, 1.0, 0.1429, 1.0, 0.1429, 1.0, 0.07143, 1.0, 0.5714, 1.0, 0.6429, 1.0, 0.6429, 1.0, 0.5714, 1.0, -1.341e-07, 1.0, 0.07143, 1.0, 0.07143, 1.0, -1.341e-07, 1.0, 0.5, 1.0, 0.5714, 1.0, 0.5714, 1.0, 0.5, 1.0, 0.4286, 1.0, 0.5, 1.0, 0.5, 1.0, 0.4286, 1.0, 0.9286, 1.0, 1.0, 1.0, 1.0, 1.0, 0.9286, 1.0, 0.3571, 1.0, 0.4286, 1.0, 0.4286, 1.0, 0.3571, 1.0, 0.8571, 1.0, 0.9286, 1.0, 0.9286, 1.0, 0.8571, 1.0, 0.2857, 1.0, 0.3571, 1.0, 0.3571, 1.0, 0.2857, 1.0, 0.7857, 1.0, 0.8571, 1.0, 0.8571, 1.0, 0.7857, 1.0, 0.2143, 1.0, 0.2857, 1.0, 0.2857, 1.0, 0.2143, 1.0, 0.7143, 1.0, 0.7857, 1.0, 0.7857, 1.0, 0.7143, 1.0, 0.7857, 0.8494, 0.7143, 0.8494, 0.7143, 0.8494, 0.7857, 0.8494, 0.2143, 0.8308, 0.2857, 0.8308, 0.2857, 0.8308, 0.2143, 0.8308, 0.7143, 0.8494, 0.6429, 0.8494, 0.6429, 0.8494, 0.7143, 0.8494, 0.1429, 0.8308, 0.2143, 0.8308, 0.2143, 0.8308, 0.1429, 0.8308, 0.6429, 0.8494, 0.5714, 0.8494, 0.5714, 0.8494, 0.6429, 0.8494, 0.07143, 0.8308, 0.1429, 0.8308, 0.1429, 0.8308, 0.07143, 0.8308, 0.5714, 0.8494, 0.5, 0.8494, 0.5, 0.8494, 0.5714, 0.8494, -1.341e-07, 0.8308, 0.07143, 0.8308, 0.07143, 0.8308, -1.341e-07, 0.8308, 0.5, 0.8494, 0.4286, 0.8494, 0.4286, 0.8494, 0.5, 0.8494, 0.9286, 0.8308, 1.0, 0.8308, 1.0, 0.8308, 0.9286, 0.8308, 0.4286, 0.8494, 0.3571, 0.8494, 0.3571, 0.8494, 0.4286, 0.8494, 0.8571, 0.8308, 0.9286, 0.8308, 0.9286, 0.8308, 0.8571, 0.8308, 0.3571, 0.8494, 0.2857, 0.8494, 0.2857, 0.8494, 0.3571, 0.8494, 0.7857, 0.8308, 0.8571, 0.8308, 0.8571, 0.8308, 0.7857, 0.8308, 1.0, 0.5, 1.0, 0.5619, 0.9286, 0.5619, 0.9286, 0.5, 0.9286, 0.5, 0.9286, 0.5619, 0.8571, 0.5619, 0.8571, 0.5, 0.8571, 0.5, 0.8571, 0.5619, 0.7857, 0.5619, 0.7857, 0.5, 0.7857, 0.5, 0.7857, 0.5619, 0.7143, 0.5619, 0.7143, 0.5, 0.7143, 0.5, 0.7143, 0.5619, 0.6429, 0.5619, 0.6429, 0.5, 0.6429, 0.5, 0.6429, 0.5619, 0.5714, 0.5619, 0.5714, 0.5, 0.5714, 0.5, 0.5714, 0.5619, 0.5, 0.5619, 0.5, 0.5, 0.5, 0.5, 0.5, 0.5619, 0.4286, 0.5619, 0.4286, 0.5, 0.4286, 0.5, 0.4286, 0.5619, 0.3571, 0.5619, 0.3571, 0.5, 0.3571, 0.5, 0.3571, 0.5619, 0.2857, 0.5619, 0.2857, 0.5, 0.2857, 0.5, 0.2857, 0.5619, 0.2143, 0.5619, 0.2143, 0.5, 0.2143, 0.5, 0.2143, 0.5619, 0.1429, 0.5619, 0.1429, 0.5, 0.1429, 0.5, 0.1429, 0.5619, 0.07143, 0.5619, 0.07143, 0.5, 0.07143, 0.5, 0.07143, 0.5619, -1.341e-07, 0.5619, -1.341e-07, 0.5, 0.2857, 0.5619, 0.3571, 0.5619, 0.3571, 0.5619, 0.2857, 0.5619, 0.5, 0.5759, 0.4286, 0.5759, 0.4286, 0.5759, 0.5, 0.5759, 0.3571, 0.5619, 0.4286, 0.5619, 0.4286, 0.5619, 0.3571, 0.5619, 0.5714, 0.5759, 0.5, 0.5759, 0.5, 0.5759, 0.5714, 0.5759, 0.4286, 0.5619, 0.5, 0.5619, 0.5, 0.5619, 0.4286, 0.5619, 0.6429, 0.5759, 0.5714, 0.5759, 0.5714, 0.5759, 0.6429, 0.5759, 0.5, 0.5619, 0.5714, 0.5619, 0.5714, 0.5619, 0.5, 0.5619, 0.7143, 0.5759, 0.6429, 0.5759, 0.6429, 0.5759, 0.7143, 0.5759, 0.5714, 0.5619, 0.6429, 0.5619, 0.6429, 0.5619, 0.5714, 0.5619, 0.7857, 0.5759, 0.7143, 0.5759, 0.7143, 0.5759, 0.7857, 0.5759, 0.6429, 0.5619, 0.7143, 0.5619, 0.7143, 0.5619, 0.6429, 0.5619, 0.8571, 0.5759, 0.7857, 0.5759, 0.7857, 0.5759, 0.8571, 0.5759, 0.7143, 0.5619, 0.7857, 0.5619, 0.7857, 0.5619, 0.7143, 0.5619, 0.9286, 0.5759, 0.8571, 0.5759, 0.8571, 0.5759, 0.9286, 0.5759, 0.125, 0.5, 0.125, 0.5822, 0.125, 0.5822, 0.125, 0.5, 1.0, 1.0, 1.0, 0.9659, 1.0, 0.9659, 1.0, 1.0, 1.0, 0.5037, 1.0, 0.9659, 1.0, 0.9659, 1.0, 0.5037, 1.0, 0.5037, 1.0, 0.9659, 1.0, 0.9659, 1.0, 0.5037, 1.0, 0.5037, 1.0, 0.9659, 1.0, 0.9659, 1.0, 0.5037, 1.0, 1.0, 1.0, 0.9659, 1.0, 0.9659, 1.0, 1.0, 1.0, 1.0, 1.0, 0.9659, 1.0, 0.9659, 1.0, 1.0, 1.0, 0.5037, 1.0, 0.9659, 1.0, 0.9659, 1.0, 0.5037, 1.0, 0.5037, 1.0, 0.9659, 1.0, 0.9659, 1.0, 0.5037, 1.0, 1.0, 1.0, 0.9659, 1.0, 0.9659, 1.0, 1.0, 0.0, 1.0, 0.0, 0.9659, 0.0, 0.9659, 0.0, 1.0, 1.0, 0.04571, 1.0, 0.04589, 1.0, 0.04589, 1.0, 0.04571, 0.0, 0.5037, 0.0, 0.9659, 1.0, 0.9659, 1.0, 0.5037, 0.0, 0.0, 0.0, 0.04148, 1.0, 0.04148, 1.0, 0.0, 0.0, 0.0, 1.0, 0.0, 1.0, 0.04148, 0.0, 0.04148, 1.0, 0.0, 1.0, 0.04148, 1.0, 0.04148, 1.0, 0.0, 1.0, 0.0, 1.0, 0.04148, 1.0, 0.04148, 1.0, 0.0, 1.0, 0.0, 1.0, 0.04148, 1.0, 0.04148, 1.0, 0.0, 1.0, 0.0, 1.0, 0.04148, 1.0, 0.04148, 1.0, 0.0, 1.0, 0.0, 1.0, 0.04148, 1.0, 0.04148, 1.0, 0.0, 1.0, 0.5037, 1.0, 0.04148, 1.0, 0.04148, 1.0, 0.5037, 0.9968, 0.964, 0.003171, 0.964, 0.003171, 0.964, 0.9968, 0.964, 1.0, 0.9637, 1.0, 0.9638, 1.0, 0.9638, 1.0, 0.9637, 1.0, 0.06006, 1.0, 0.06065, 1.0, 0.06065, 1.0, 0.06006, 0.0, 0.04148, 1.0, 0.04148, 0.9968, 0.04347, 0.003171, 0.04347, 1.0, 0.9659, 0.0, 0.9659, 0.003171, 0.964, 0.9968, 0.964, 1.0, 0.04148, 1.0, 0.04148, 1.0, 0.06065, 1.0, 0.06006, 1.0, 0.5037, 1.0, 0.9659, 1.0, 0.9465, 1.0, 0.5036, 1.0, 0.9659, 1.0, 0.9659, 1.0, 0.9471, 1.0, 0.9465, 1.0, 0.04148, 1.0, 0.04148, 1.0, 0.04589, 1.0, 0.04571, 1.0, 0.9659, 1.0, 0.9659, 1.0, 0.9617, 1.0, 0.9615, 1.0, 0.04148, 1.0, 0.04148, 1.0, 0.04373, 1.0, 0.04367, 1.0, 0.9659, 1.0, 0.9659, 1.0, 0.9638, 1.0, 0.9637, 0.003171, 0.5037, 0.9968, 0.5037, 0.9968, 0.964, 0.003171, 0.964, 1.0, 0.5036, 1.0, 0.06006, 1.0, 0.06065, 1.0, 0.5036, 1.0, 0.5037, 1.0, 0.04571, 1.0, 0.04589, 1.0, 0.5037, 1.0, 0.5037, 1.0, 0.04367, 1.0, 0.04373, 1.0, 0.5037, 1.0, 0.5036, 1.0, 0.9465, 1.0, 0.9465, 1.0, 0.5036, 1.0, 0.04367, 1.0, 0.04373, 1.0, 0.04373, 1.0, 0.04367, 0.003171, 0.04347, 0.9968, 0.04347, 0.9968, 0.04347, 0.003171, 0.04347, 1.0, 0.9465, 1.0, 0.9471, 1.0, 0.9471, 1.0, 0.9465, 1.0, 0.9615, 1.0, 0.9617, 1.0, 0.9617, 1.0, 0.9615, 0.9968, 0.5037, 0.9968, 0.04347, 1.0, 0.04367, 1.0, 0.5037, 1.0, 0.5037, 1.0, 0.5037, 1.0, 0.04373, 1.0, 0.04571, 1.0, 0.5036, 1.0, 0.5037, 1.0, 0.04589, 1.0, 0.06006, 1.0, 0.9471, 1.0, 0.9615, 1.0, 0.5037, 1.0, 0.5036, 1.0, 0.9617, 1.0, 0.9637, 1.0, 0.5037, 1.0, 0.5037, 0.9968, 0.964, 0.9968, 0.5037, 1.0, 0.5037, 1.0, 0.9638, 1.0, 0.06065, 1.0, 0.5036, 1.0, 0.5036, 1.0, 0.06065, 1.0, 0.9638, 1.0, 0.5037, 1.0, 0.5037, 1.0, 0.9637, 1.0, 0.9617, 1.0, 0.5037, 1.0, 0.5037, 1.0, 0.9615, 1.0, 0.9471, 1.0, 0.5036, 1.0, 0.5036, 1.0, 0.9465, 0.003171, 0.04347, 0.9968, 0.04347, 0.9968, 0.5037, 0.003171, 0.5037, 1.0, 0.04148, 1.0, 0.5037, 1.0, 0.5036, 1.0, 0.06065, 1.0, 0.9659, 1.0, 0.5037, 1.0, 0.5037, 1.0, 0.9659, 0.0, 0.04148, 0.0, 0.5037, 1.0, 0.5037, 1.0, 0.04148, 1.0, 0.04148, 1.0, 0.5037, 1.0, 0.5037, 1.0, 0.04148, 1.0, 0.04148, 1.0, 0.5037, 1.0, 0.5037, 1.0, 0.04148, 1.0, 0.04148, 1.0, 0.5037, 1.0, 0.5037, 1.0, 0.04148, 1.0, 0.04148, 1.0, 0.5037, 1.0, 0.5037, 1.0, 0.04148, 1.0, 0.04148, 1.0, 0.5037, 1.0, 0.5037, 1.0, 0.04148, 1.0, 0.04148, 0.0, 0.04148, 0.003171, 0.5037, 0.9968, 0.5037, 0.9968, 0.5037, 0.9968, 0.964, 0.003171, 0.964, 0.003171, 0.5037, 0.9968, 0.964, 0.9968, 0.5037, 0.9968, 0.5037, 0.9968, 0.964, 1.0, 0.04148, 0.9968, 0.5037, 0.9968, 0.5037, 1.0, 0.04148, 0.9968, 0.964, 0.9968, 0.5037, 0.9968, 0.5037, 0.9968, 0.964, 1.0, 0.04148, 0.9968, 0.5037, 0.9968, 0.5037, 1.0, 0.04148, 0.0, 0.5037, 0.003171, 0.5037, 0.003171, 0.964, 0.0, 0.9659, 0.0, 0.5037, 0.0, 0.04148, 0.0, 0.04148, 0.003171, 0.5037, 0.375, 0.5791, 0.625, 0.5791, 0.625, 0.6682, 0.375, 0.6682, 0.375, 1.0, 0.625, 1.0, 0.625, 1.0, 0.375, 1.0, 0.375, 1.0, 0.625, 1.0, 0.625, 1.0, 0.375, 1.0, 0.625, 0.5791, 0.875, 0.5, 0.875, 0.5, 0.875, 0.5822, 0.875, 0.6645, 0.875, 0.75, 0.875, 0.75, 0.625, 0.6682, 0.625, 0.6682, 0.625, 1.0, 0.375, 1.0, 0.375, 0.6682, 0.625, 0.6682, 0.625, 0.6682, 0.375, 0.6682, 0.375, 0.6682, 0.625, 0.6682, 0.375, 0.25, 0.625, 0.25, 0.625, 0.25, 0.375, 0.25, 0.625, 0.5791, 0.375, 0.5791, 0.375, 0.25, 0.625, 0.25, 0.125, 0.5, 0.125, 0.5, 0.375, 0.5791, 0.375, 0.6682, 0.375, 0.6682, 0.125, 0.75, 0.125, 0.75, 0.125, 0.6645, 0.125, 0.5822, 0.375, 0.08553, 0.625, 0.08553, 0.625, 0.1678, 0.375, 0.1678, 0.125, 0.6645, 0.125, 0.6645, 0.125, 0.6645, 0.125, 0.6645, 0.875, 0.75, 0.875, 0.6645, 0.875, 0.6645, 0.875, 0.75, 0.125, 0.6645, 0.125, 0.75, 0.125, 0.75, 0.125, 0.6645, 0.625, 0.08553, 0.375, 0.08553, 0.375, 0.08553, 0.625, 0.08553, 0.125, 0.5, 0.125, 0.5822, 0.125, 0.5822, 0.125, 0.5228, 0.125, 0.5, 0.875, 0.5822, 0.875, 0.5, 0.875, 0.5, 0.875, 0.5822, 0.375, 0.1678, 0.625, 0.1678, 0.625, 0.1678, 0.375, 0.1678, 0.625, 0.25, 0.375, 0.25, 0.375, 0.25, 0.625, 0.25, 0.875, 0.6645, 0.875, 0.6645, 0.875, 0.6645, 0.875, 0.6645, 0.875, 0.5822, 0.875, 0.5, 0.875, 0.5, 0.875, 0.5228, 0.875, 0.5822, 0.375, 0.1678, 0.625, 0.1678, 0.625, 0.1678, 0.375, 0.1678, 0.375, 1.0, 0.625, 1.0, 0.625, 1.0, 0.375, 1.0, 0.625, 0.25, 0.375, 0.25, 0.375, 0.25, 0.625, 0.25, 0.875, 0.75, 0.875, 0.6645, 0.875, 0.6645, 0.875, 0.75, 0.125, 0.6645, 0.125, 0.75, 0.125, 0.75, 0.125, 0.6645, 0.125, 0.6645, 0.125, 0.75, 0.125, 0.75, 0.125, 0.739, 0.125, 0.6645, 0.375, 0.01101, 0.625, 0.01101, 0.625, 0.08553, 0.375, 0.08553, 0.875, 0.75, 0.875, 0.6645, 0.875, 0.6645, 0.875, 0.739, 0.875, 0.75, 0.625, 0.08553, 0.375, 0.08553, 0.375, 0.08553, 0.625, 0.08553, 0.625, 0.08553, 0.375, 0.08553, 0.375, 0.08553, 0.625, 0.08553, 0.625, 0.08553, 0.375, 0.08553, 0.375, 0.08553, 0.625, 0.08553, 0.875, 0.6645, 0.875, 0.6645, 0.875, 0.6645, 0.875, 0.6645, 0.125, 0.6645, 0.125, 0.6645, 0.125, 0.6645, 0.125, 0.6645, 0.375, 0.08553, 0.625, 0.08553, 0.625, 0.08553, 0.375, 0.08553, 0.375, 0.08553, 0.625, 0.08553, 0.625, 0.08553, 0.375, 0.08553, 0.125, 0.6645, 0.125, 0.6645, 0.125, 0.6645, 0.125, 0.6645, 0.875, 0.6645, 0.875, 0.6645, 0.875, 0.6645, 0.875, 0.6645, 0.625, 0.08553, 0.375, 0.08553, 0.375, 0.08553, 0.625, 0.08553, 0.875, 0.6645, 0.875, 0.6645, 0.875, 0.6645, 0.875, 0.6645, 0.125, 0.6645, 0.125, 0.6645, 0.125, 0.6645, 0.125, 0.6645, 0.625, 0.25, 0.375, 0.25, 0.375, 0.2272, 0.625, 0.2272, 0.375, 0.1678, 0.625, 0.1678, 0.625, 0.2272, 0.375, 0.2272, 0.375, 0.0, 0.6249, 0.0, 0.625, 0.01101, 0.375, 0.01101, 0.375, 1.0, 0.625, 1.0, 0.625, 1.0, 0.375, 1.0, 0.375, 0.08553, 0.375, 0.01101, 0.625, 0.01101, 0.625, 0.08553, 0.0, 0.0, 0.0, 0.0, 0.0, 0.0, 0.375, 0.08553, 0.375, 0.2272, 0.625, 0.2272, 0.625, 0.08553, 0.0, 0.0, 0.0, 0.0, 0.0, 0.0, 0.0, 0.0, 0.0, 0.0, 0.0, 0.0, 0.0, 0.0, 0.0, 0.0, 0.0, 0.0, 0.0, 0.0, 0.0, 0.0, 1.0, 0.5619, 1.0, 0.5759, 0.9286, 0.5759, 0.9286, 0.5619, 0.9286, 0.5619, 0.9286, 0.5759, 0.8571, 0.5759, 0.8571, 0.5619, 0.8571, 0.5619, 0.8571, 0.5759, 0.7857, 0.5759, 0.7857, 0.5619, 0.7857, 0.5619, 0.7857, 0.5759, 0.7143, 0.5759, 0.7143, 0.5619, 0.7143, 0.5619, 0.7143, 0.5759, 0.6429, 0.5759, 0.6429, 0.5619, 0.6429, 0.5619, 0.6429, 0.5759, 0.5714, 0.5759, 0.5714, 0.5619, 0.5714, 0.5619, 0.5714, 0.5759, 0.5, 0.5759, 0.5, 0.5619, 0.5, 0.5619, 0.5, 0.5759, 0.4286, 0.5759, 0.4286, 0.5619, 0.4286, 0.5619, 0.4286, 0.5759, 0.3571, 0.5759, 0.3571, 0.5619, 0.3571, 0.5619, 0.3571, 0.5759, 0.2857, 0.5759, 0.2857, 0.5619, 0.2857, 0.5619, 0.2857, 0.5759, 0.2143, 0.5759, 0.2143, 0.5619, 0.2143, 0.5619, 0.2143, 0.5759, 0.1429, 0.5759, 0.1429, 0.5619, 0.1429, 0.5619, 0.1429, 0.5759, 0.07143, 0.5759, 0.07143, 0.5619, 0.07143, 0.5619, 0.07143, 0.5759, -1.341e-07, 0.5759, -1.341e-07, 0.5619, 0.4286, 0.5759, 0.3571, 0.5759, 0.3571, 0.5759, 0.4286, 0.5759, 0.2143, 0.5619, 0.2857, 0.5619, 0.2857, 0.5619, 0.2143, 0.5619, 0.3571, 0.5759, 0.2857, 0.5759, 0.2857, 0.5759, 0.3571, 0.5759, 0.1429, 0.5619, 0.2143, 0.5619, 0.2143, 0.5619, 0.1429, 0.5619, 0.2857, 0.5759, 0.2143, 0.5759, 0.2143, 0.5759, 0.2857, 0.5759, 0.07143, 0.5619, 0.1429, 0.5619, 0.1429, 0.5619, 0.07143, 0.5619, 0.2143, 0.5759, 0.1429, 0.5759, 0.1429, 0.5759, 0.2143, 0.5759, -1.341e-07, 0.5619, 0.07143, 0.5619, 0.07143, 0.5619, -1.341e-07, 0.5619, 0.1429, 0.5759, 0.07143, 0.5759, 0.07143, 0.5759, 0.1429, 0.5759, 0.9286, 0.5619, 1.0, 0.5619, 1.0, 0.5619, 0.9286, 0.5619, 0.07143, 0.5759, -1.341e-07, 0.5759, -1.341e-07, 0.5759, 0.07143, 0.5759, 0.8571, 0.5619, 0.9286, 0.5619, 0.9286, 0.5619, 0.8571, 0.5619, 1.0, 0.5759, 0.9286, 0.5759, 0.9286, 0.5759, 1.0, 0.5759, 0.7857, 0.5619, 0.8571, 0.5619, 0.8571, 0.5619, 0.7857, 0.5619, 0.07143, 0.8308, 0.07143, 0.8494, -1.341e-07, 0.8494, -1.341e-07, 0.8308, 0.1429, 0.8308, 0.1429, 0.8494, 0.07143, 0.8494, 0.07143, 0.8308, 0.2143, 0.8308, 0.2143, 0.8494, 0.1429, 0.8494, 0.1429, 0.8308, 0.2857, 0.8308, 0.2857, 0.8494, 0.2143, 0.8494, 0.2143, 0.8308, 0.3571, 0.8308, 0.3571, 0.8494, 0.2857, 0.8494, 0.2857, 0.8308, 0.4286, 0.8308, 0.4286, 0.8494, 0.3571, 0.8494, 0.3571, 0.8308, 0.5, 0.8308, 0.5, 0.8494, 0.4286, 0.8494, 0.4286, 0.8308, 0.5714, 0.8308, 0.5714, 0.8494, 0.5, 0.8494, 0.5, 0.8308, 0.6429, 0.8308, 0.6429, 0.8494, 0.5714, 0.8494, 0.5714, 0.8308, 0.7143, 0.8308, 0.7143, 0.8494, 0.6429, 0.8494, 0.6429, 0.8308, 0.7857, 0.8308, 0.7857, 0.8494, 0.7143, 0.8494, 0.7143, 0.8308, 0.8571, 0.8308, 0.8571, 0.8494, 0.7857, 0.8494, 0.7857, 0.8308, 0.9286, 0.8308, 0.9286, 0.8494, 0.8571, 0.8494, 0.8571, 0.8308, 1.0, 0.8308, 1.0, 0.8494, 0.9286, 0.8494, 0.9286, 0.8308, 0.2857, 0.8308, 0.3571, 0.8308, 0.3571, 0.8308, 0.2857, 0.8308, 0.8571, 0.8494, 0.7857, 0.8494, 0.7857, 0.8494, 0.8571, 0.8494, 0.3571, 0.8308, 0.4286, 0.8308, 0.4286, 0.8308, 0.3571, 0.8308, 0.9286, 0.8494, 0.8571, 0.8494, 0.8571, 0.8494, 0.9286, 0.8494, 0.4286, 0.8308, 0.5, 0.8308, 0.5, 0.8308, 0.4286, 0.8308, 1.0, 0.8494, 0.9286, 0.8494, 0.9286, 0.8494, 1.0, 0.8494, 0.5, 0.8308, 0.5714, 0.8308, 0.5714, 0.8308, 0.5, 0.8308, 0.07143, 0.8494, -1.341e-07, 0.8494, -1.341e-07, 0.8494, 0.07143, 0.8494, 0.5714, 0.8308, 0.6429, 0.8308, 0.6429, 0.8308, 0.5714, 0.8308, 0.1429, 0.8494, 0.07143, 0.8494, 0.07143, 0.8494, 0.1429, 0.8494, 0.6429, 0.8308, 0.7143, 0.8308, 0.7143, 0.8308, 0.6429, 0.8308, 0.2143, 0.8494, 0.1429, 0.8494, 0.1429, 0.8494, 0.2143, 0.8494, 0.7143, 0.8308, 0.7857, 0.8308, 0.7857, 0.8308, 0.7143, 0.8308, 0.2857, 0.8494, 0.2143, 0.8494, 0.2143, 0.8494, 0.2857, 0.8494])
me_cylinder.materials.append(mat_material_001)
me_cylinder.materials.append(mat_material_002)
me_cylinder.update()

# ---- objects
ob_cylinder = bpy.data.objects.new('Cylinder', me_cylinder)

# ---- transforms, parenting, visibility, modifiers, constraints
ob_cylinder.location = (0.0, 0.0, 0.0)
ob_cylinder.rotation_euler = (0.0, 1.568, 0.0)
ob_cylinder.scale = (0.5369, 0.5369, 1.0)

# ---- collection membership
col_collection.objects.link(ob_cylinder)

# ---- scene / render settings (as saved in the file)
scene.frame_start = 1; scene.frame_end = 250; scene.frame_set(1)
scene.render.engine = 'BLENDER_EEVEE_NEXT'
scene.cycles.sampling_pattern = 'TABULATED_SOBOL'
bpy.context.view_layer.update()

# ---- added for rendering (the .blend has no active camera and no usable light): camera, sun
cam_auto = bpy.data.cameras.new('AutoCamera')
cam_auto.lens = 50.0
cam_auto.sensor_width = 36.0
cam_auto.clip_end = 1000.0
ob_auto_camera = bpy.data.objects.new('AutoCamera', cam_auto)
scene.collection.objects.link(ob_auto_camera)
ob_auto_camera.location = (27.6632, -31.5623, 21.0562)
ob_auto_camera.rotation_euler = (1.09748, -7.21219e-08, 0.694738)
scene.camera = ob_auto_camera
light_auto_sun = bpy.data.lights.new('AutoSun', 'SUN')
light_auto_sun.energy = 3.0
light_auto_sun.angle = 0.0523599
ob_auto_sun = bpy.data.objects.new('AutoSun', light_auto_sun)
scene.collection.objects.link(ob_auto_sun)
ob_auto_sun.rotation_euler = (0.872665, 0.174533, 0.523599)
bpy.context.view_layer.update()
